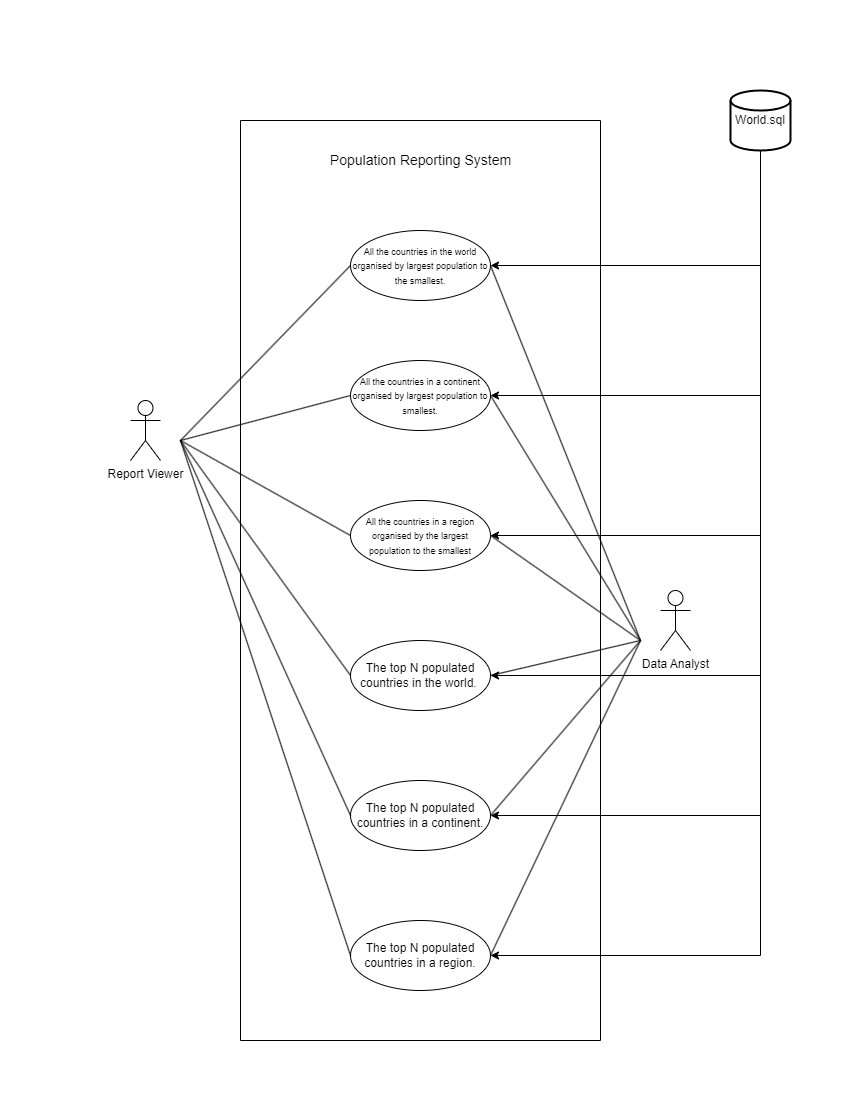

The diagram above was exported from draw.io. Its source (the exported page's mxGraphModel, read from the mxfile embedded in the PNG):
<mxGraphModel dx="1290" dy="522" grid="1" gridSize="10" guides="1" tooltips="1" connect="1" arrows="1" fold="1" page="1" pageScale="1" pageWidth="850" pageHeight="1100" math="0" shadow="0">
  <root>
    <mxCell id="0" />
    <mxCell id="1" parent="0" />
    <mxCell id="L-3nI96TrHBh1QSM3Hxf-7" value="Report Viewer" style="shape=umlActor;verticalLabelPosition=bottom;verticalAlign=top;html=1;" parent="1" vertex="1">
      <mxGeometry x="130" y="400" width="30" height="60" as="geometry" />
    </mxCell>
    <mxCell id="L-3nI96TrHBh1QSM3Hxf-8" value="Data Analyst" style="shape=umlActor;verticalLabelPosition=bottom;verticalAlign=top;html=1;" parent="1" vertex="1">
      <mxGeometry x="660" y="590" width="30" height="60" as="geometry" />
    </mxCell>
    <mxCell id="L-3nI96TrHBh1QSM3Hxf-9" value="&lt;div style=&quot;&quot;&gt;&lt;span style=&quot;background-color: initial;&quot;&gt;&lt;font style=&quot;font-size: 9px;&quot;&gt;All the countries in the world organised by largest population to the smallest.&lt;/font&gt;&lt;/span&gt;&lt;/div&gt;" style="ellipse;whiteSpace=wrap;html=1;align=center;" parent="1" vertex="1">
      <mxGeometry x="350" y="230" width="140" height="70" as="geometry" />
    </mxCell>
    <mxCell id="L-3nI96TrHBh1QSM3Hxf-10" value="&lt;font style=&quot;font-size: 9px;&quot;&gt;All the countries in a continent organised by largest population to smallest.&lt;/font&gt;" style="ellipse;whiteSpace=wrap;html=1;" parent="1" vertex="1">
      <mxGeometry x="350" y="360" width="140" height="70" as="geometry" />
    </mxCell>
    <mxCell id="L-3nI96TrHBh1QSM3Hxf-11" value="&lt;font style=&quot;font-size: 9px;&quot;&gt;All the countries in a region organised by the largest population to the smallest&lt;/font&gt;" style="ellipse;whiteSpace=wrap;html=1;" parent="1" vertex="1">
      <mxGeometry x="350" y="500" width="140" height="70" as="geometry" />
    </mxCell>
    <mxCell id="L-3nI96TrHBh1QSM3Hxf-12" value="The top N populated countries in the world.&amp;nbsp;" style="ellipse;whiteSpace=wrap;html=1;" parent="1" vertex="1">
      <mxGeometry x="350" y="640" width="140" height="70" as="geometry" />
    </mxCell>
    <mxCell id="L-3nI96TrHBh1QSM3Hxf-14" value="The top N populated countries in a continent." style="ellipse;whiteSpace=wrap;html=1;" parent="1" vertex="1">
      <mxGeometry x="350" y="780" width="140" height="70" as="geometry" />
    </mxCell>
    <mxCell id="L-3nI96TrHBh1QSM3Hxf-15" value="The top N populated countries in a region." style="ellipse;whiteSpace=wrap;html=1;" parent="1" vertex="1">
      <mxGeometry x="350" y="920" width="140" height="70" as="geometry" />
    </mxCell>
    <mxCell id="L-3nI96TrHBh1QSM3Hxf-18" value="" style="endArrow=none;html=1;rounded=0;entryX=0;entryY=0.5;entryDx=0;entryDy=0;" parent="1" target="L-3nI96TrHBh1QSM3Hxf-9" edge="1">
      <mxGeometry width="50" height="50" relative="1" as="geometry">
        <mxPoint x="180" y="440" as="sourcePoint" />
        <mxPoint x="20" y="250" as="targetPoint" />
      </mxGeometry>
    </mxCell>
    <mxCell id="L-3nI96TrHBh1QSM3Hxf-19" value="" style="endArrow=none;html=1;rounded=0;entryX=0;entryY=0.5;entryDx=0;entryDy=0;" parent="1" target="L-3nI96TrHBh1QSM3Hxf-10" edge="1">
      <mxGeometry width="50" height="50" relative="1" as="geometry">
        <mxPoint x="180" y="440" as="sourcePoint" />
        <mxPoint x="380" y="470" as="targetPoint" />
      </mxGeometry>
    </mxCell>
    <mxCell id="L-3nI96TrHBh1QSM3Hxf-20" value="" style="endArrow=none;html=1;rounded=0;entryX=0;entryY=0.5;entryDx=0;entryDy=0;" parent="1" target="L-3nI96TrHBh1QSM3Hxf-11" edge="1">
      <mxGeometry width="50" height="50" relative="1" as="geometry">
        <mxPoint x="180" y="440" as="sourcePoint" />
        <mxPoint x="380" y="470" as="targetPoint" />
      </mxGeometry>
    </mxCell>
    <mxCell id="L-3nI96TrHBh1QSM3Hxf-21" value="" style="endArrow=none;html=1;rounded=0;entryX=0;entryY=0.5;entryDx=0;entryDy=0;" parent="1" target="L-3nI96TrHBh1QSM3Hxf-12" edge="1">
      <mxGeometry width="50" height="50" relative="1" as="geometry">
        <mxPoint x="180" y="440" as="sourcePoint" />
        <mxPoint x="380" y="470" as="targetPoint" />
      </mxGeometry>
    </mxCell>
    <mxCell id="L-3nI96TrHBh1QSM3Hxf-22" value="" style="endArrow=none;html=1;rounded=0;entryX=0;entryY=0.5;entryDx=0;entryDy=0;" parent="1" target="L-3nI96TrHBh1QSM3Hxf-14" edge="1">
      <mxGeometry width="50" height="50" relative="1" as="geometry">
        <mxPoint x="180" y="440" as="sourcePoint" />
        <mxPoint x="380" y="470" as="targetPoint" />
      </mxGeometry>
    </mxCell>
    <mxCell id="L-3nI96TrHBh1QSM3Hxf-23" value="" style="endArrow=none;html=1;rounded=0;entryX=0;entryY=0.5;entryDx=0;entryDy=0;" parent="1" target="L-3nI96TrHBh1QSM3Hxf-15" edge="1">
      <mxGeometry width="50" height="50" relative="1" as="geometry">
        <mxPoint x="180" y="440" as="sourcePoint" />
        <mxPoint x="380" y="470" as="targetPoint" />
      </mxGeometry>
    </mxCell>
    <mxCell id="L-3nI96TrHBh1QSM3Hxf-24" value="" style="endArrow=none;html=1;rounded=0;exitX=1;exitY=0.5;exitDx=0;exitDy=0;" parent="1" source="L-3nI96TrHBh1QSM3Hxf-9" edge="1">
      <mxGeometry width="50" height="50" relative="1" as="geometry">
        <mxPoint x="330" y="520" as="sourcePoint" />
        <mxPoint x="640" y="640" as="targetPoint" />
      </mxGeometry>
    </mxCell>
    <mxCell id="L-3nI96TrHBh1QSM3Hxf-25" value="" style="endArrow=none;html=1;rounded=0;entryX=1;entryY=0.5;entryDx=0;entryDy=0;" parent="1" target="L-3nI96TrHBh1QSM3Hxf-10" edge="1">
      <mxGeometry width="50" height="50" relative="1" as="geometry">
        <mxPoint x="640" y="640" as="sourcePoint" />
        <mxPoint x="380" y="470" as="targetPoint" />
      </mxGeometry>
    </mxCell>
    <mxCell id="L-3nI96TrHBh1QSM3Hxf-27" value="" style="endArrow=none;html=1;rounded=0;entryX=1;entryY=0.5;entryDx=0;entryDy=0;" parent="1" target="L-3nI96TrHBh1QSM3Hxf-11" edge="1">
      <mxGeometry width="50" height="50" relative="1" as="geometry">
        <mxPoint x="640" y="640" as="sourcePoint" />
        <mxPoint x="380" y="470" as="targetPoint" />
      </mxGeometry>
    </mxCell>
    <mxCell id="L-3nI96TrHBh1QSM3Hxf-28" value="" style="endArrow=none;html=1;rounded=0;entryX=1;entryY=0.5;entryDx=0;entryDy=0;" parent="1" target="L-3nI96TrHBh1QSM3Hxf-12" edge="1">
      <mxGeometry width="50" height="50" relative="1" as="geometry">
        <mxPoint x="640" y="640" as="sourcePoint" />
        <mxPoint x="380" y="470" as="targetPoint" />
      </mxGeometry>
    </mxCell>
    <mxCell id="L-3nI96TrHBh1QSM3Hxf-29" value="" style="endArrow=none;html=1;rounded=0;exitX=1;exitY=0.5;exitDx=0;exitDy=0;" parent="1" source="L-3nI96TrHBh1QSM3Hxf-14" edge="1">
      <mxGeometry width="50" height="50" relative="1" as="geometry">
        <mxPoint x="330" y="520" as="sourcePoint" />
        <mxPoint x="640" y="640" as="targetPoint" />
      </mxGeometry>
    </mxCell>
    <mxCell id="L-3nI96TrHBh1QSM3Hxf-30" value="" style="endArrow=none;html=1;rounded=0;exitX=1;exitY=0.5;exitDx=0;exitDy=0;" parent="1" source="L-3nI96TrHBh1QSM3Hxf-15" edge="1">
      <mxGeometry width="50" height="50" relative="1" as="geometry">
        <mxPoint x="330" y="520" as="sourcePoint" />
        <mxPoint x="640" y="640" as="targetPoint" />
      </mxGeometry>
    </mxCell>
    <mxCell id="VM-d7t4XipcFfHWTrmV5-1" style="edgeStyle=orthogonalEdgeStyle;rounded=0;orthogonalLoop=1;jettySize=auto;html=1;exitX=0.5;exitY=1;exitDx=0;exitDy=0;exitPerimeter=0;entryX=1;entryY=0.5;entryDx=0;entryDy=0;" edge="1" parent="1" source="L-3nI96TrHBh1QSM3Hxf-31" target="L-3nI96TrHBh1QSM3Hxf-9">
      <mxGeometry relative="1" as="geometry" />
    </mxCell>
    <mxCell id="VM-d7t4XipcFfHWTrmV5-2" style="edgeStyle=orthogonalEdgeStyle;rounded=0;orthogonalLoop=1;jettySize=auto;html=1;exitX=0.5;exitY=1;exitDx=0;exitDy=0;exitPerimeter=0;entryX=1;entryY=0.5;entryDx=0;entryDy=0;" edge="1" parent="1" source="L-3nI96TrHBh1QSM3Hxf-31" target="L-3nI96TrHBh1QSM3Hxf-10">
      <mxGeometry relative="1" as="geometry" />
    </mxCell>
    <mxCell id="VM-d7t4XipcFfHWTrmV5-4" style="edgeStyle=orthogonalEdgeStyle;rounded=0;orthogonalLoop=1;jettySize=auto;html=1;exitX=0.5;exitY=1;exitDx=0;exitDy=0;exitPerimeter=0;entryX=1;entryY=0.5;entryDx=0;entryDy=0;" edge="1" parent="1" source="L-3nI96TrHBh1QSM3Hxf-31" target="L-3nI96TrHBh1QSM3Hxf-15">
      <mxGeometry relative="1" as="geometry" />
    </mxCell>
    <mxCell id="VM-d7t4XipcFfHWTrmV5-5" style="edgeStyle=orthogonalEdgeStyle;rounded=0;orthogonalLoop=1;jettySize=auto;html=1;exitX=0.5;exitY=1;exitDx=0;exitDy=0;exitPerimeter=0;entryX=1;entryY=0.5;entryDx=0;entryDy=0;" edge="1" parent="1" source="L-3nI96TrHBh1QSM3Hxf-31" target="L-3nI96TrHBh1QSM3Hxf-12">
      <mxGeometry relative="1" as="geometry" />
    </mxCell>
    <mxCell id="VM-d7t4XipcFfHWTrmV5-6" style="edgeStyle=orthogonalEdgeStyle;rounded=0;orthogonalLoop=1;jettySize=auto;html=1;exitX=0.5;exitY=1;exitDx=0;exitDy=0;exitPerimeter=0;entryX=1;entryY=0.5;entryDx=0;entryDy=0;" edge="1" parent="1" source="L-3nI96TrHBh1QSM3Hxf-31" target="L-3nI96TrHBh1QSM3Hxf-14">
      <mxGeometry relative="1" as="geometry" />
    </mxCell>
    <mxCell id="L-3nI96TrHBh1QSM3Hxf-31" value="World.sql" style="strokeWidth=2;html=1;shape=mxgraph.flowchart.database;whiteSpace=wrap;" parent="1" vertex="1">
      <mxGeometry x="730" y="90" width="60" height="60" as="geometry" />
    </mxCell>
    <mxCell id="VM-d7t4XipcFfHWTrmV5-3" style="edgeStyle=orthogonalEdgeStyle;rounded=0;orthogonalLoop=1;jettySize=auto;html=1;exitX=0.5;exitY=1;exitDx=0;exitDy=0;exitPerimeter=0;entryX=1;entryY=0.5;entryDx=0;entryDy=0;" edge="1" parent="1" source="L-3nI96TrHBh1QSM3Hxf-31" target="L-3nI96TrHBh1QSM3Hxf-11">
      <mxGeometry relative="1" as="geometry">
        <mxPoint x="510" y="544" as="targetPoint" />
      </mxGeometry>
    </mxCell>
    <mxCell id="VM-d7t4XipcFfHWTrmV5-7" value="" style="swimlane;startSize=0;" vertex="1" parent="1">
      <mxGeometry x="240" y="120" width="360" height="920" as="geometry" />
    </mxCell>
    <mxCell id="VM-d7t4XipcFfHWTrmV5-8" value="&lt;font style=&quot;font-size: 14px;&quot;&gt;Population Reporting System&lt;/font&gt;" style="text;html=1;align=center;verticalAlign=middle;whiteSpace=wrap;rounded=0;" vertex="1" parent="VM-d7t4XipcFfHWTrmV5-7">
      <mxGeometry x="82.5" y="25" width="195" height="30" as="geometry" />
    </mxCell>
  </root>
</mxGraphModel>